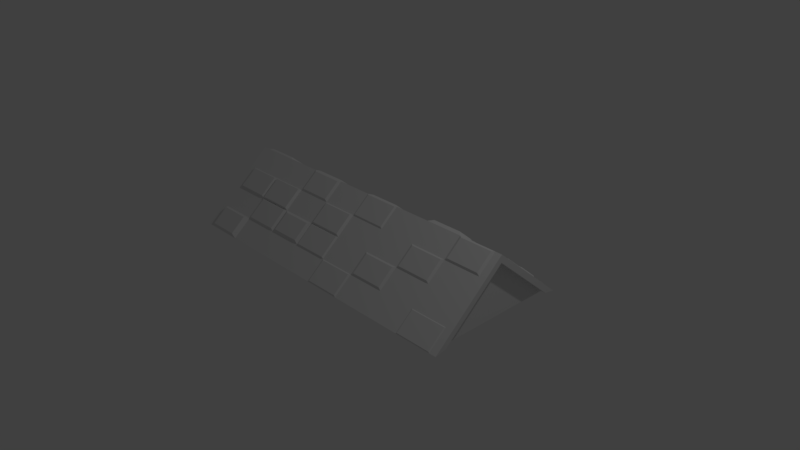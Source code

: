 # Source: Roof.blend  (saved by Blender 2.78.0; exported with 4.5.12 LTS)
import bpy
from mathutils import Matrix  # noqa: F401  (used for matrix-valued properties, if any)

bpy.ops.wm.read_factory_settings(use_empty=True)
scene = bpy.context.scene
scene.name = 'Scene'

# ---- collections
col_collection_1 = bpy.data.collections.new('Collection 1'); scene.collection.children.link(col_collection_1)

# ---- materials (node trees are filled in below, after node groups)
mat_material = bpy.data.materials.new('Material')
mat_material.alpha_threshold = 0.0
mat_material.use_transparent_shadow = False
mat_material.roughness = 0.5
mat_material.line_color = (0.0, 0.0, 0.0, 1.0)

# ---- material node trees

# ---- world
world_world = bpy.data.worlds.new('World'); scene.world = world_world
world_world.color = (0.05088, 0.05088, 0.05088)
world_world.use_sun_shadow = False
world_world.sun_shadow_jitter_overblur = 0.0
world_world.cycles.sampling_method = 'MANUAL'

# ---- cameras
cam_camera = bpy.data.cameras.new('Camera')
cam_camera.clip_end = 100.0
cam_camera.lens = 35.0
cam_camera.sensor_width = 32.0
cam_camera.sensor_height = 18.0
cam_camera.ortho_scale = 7.314
cam_camera.dof.focus_distance = 0.0
cam_camera.dof.aperture_fstop = 128.0

# ---- lights
light_lamp = bpy.data.lights.new('Lamp', 'POINT')
light_lamp.transmission_factor = 0.0
light_lamp.cutoff_distance = 30.0
light_lamp.energy = 100.0
light_lamp.shadow_buffer_clip_start = 1.001
light_lamp.shadow_soft_size = 0.1
light_lamp.shadow_maximum_resolution = 0.006
light_lamp.use_absolute_resolution = True

# ---- meshes
me_cube = bpy.data.meshes.new('Cube')
me_cube.from_pydata([(2.088, 1.0, -0.01048), (2.088, -1.0, -0.01048), (-2.088, -1.0, -0.01048), (-2.088, 1.0, -0.01048), (2.088, -5.364e-07, 0.8478), (-2.088, 1.788e-07, 0.8478), (4.768e-07, 1.0, -0.01048), (2.088, 0.5, 0.4187), (-2.384e-07, -1.0, -0.01048), (-2.088, -0.5, 0.4187), (-2.088, 0.5, 0.4187), (2.088, -0.5, 0.4187), (-2.384e-07, -1.788e-07, 0.8478), (0.0, 0.5, 0.4187), (-2.384e-07, -0.5, 0.4187), (-1.044, 1.0, -0.01048), (2.088, 0.25, 0.6333), (-1.044, -1.0, -0.01048), (-2.088, -0.25, 0.6333), (-2.088, 0.25, 0.6333), (2.088, -0.25, 0.6333), (-1.044, 0.0, 0.8478), (1.044, 1.0, -0.01048), (2.088, 0.75, 0.2041), (1.044, -1.0, -0.01048), (-2.088, -0.75, 0.2041), (-2.088, 0.75, 0.2041), (2.088, -0.75, 0.2041), (1.044, -3.576e-07, 0.8478), (-1.044, 0.5, 0.4187), (1.044, 0.5, 0.4187), (-1.192e-07, 0.25, 0.6333), (2.384e-07, 0.75, 0.2041), (-1.044, -0.5, 0.4187), (1.044, -0.5, 0.4187), (-2.384e-07, -0.75, 0.2041), (-2.384e-07, -0.25, 0.6333), (1.044, -0.25, 0.6333), (1.044, -0.75, 0.2041), (-1.044, -0.75, 0.2041), (1.044, 0.75, 0.2041), (1.044, 0.25, 0.6333), (-1.044, 0.25, 0.6333), (-1.044, 0.75, 0.2041), (-1.044, -0.25, 0.6333), (-1.566, 1.0, -0.01048), (-1.566, -1.0, -0.01048), (-1.566, 8.941e-08, 0.8478), (-1.566, 0.5, 0.4187), (-1.566, -0.5, 0.4187), (-1.566, -0.75, 0.2041), (-1.566, 0.25, 0.6333), (-1.566, 0.75, 0.2041), (-1.566, -0.25, 0.6333), (-0.522, 1.0, -0.01048), (-0.522, -1.0, -0.01048), (-0.522, -8.941e-08, 0.8478), (-0.522, 0.5, 0.4187), (-0.522, -0.5, 0.4187), (-0.522, -0.75, 0.2041), (-0.522, 0.25, 0.6333), (-0.522, 0.75, 0.2041), (-0.522, -0.25, 0.6333), (0.522, 1.0, -0.01048), (0.522, -1.0, -0.01048), (0.522, -2.682e-07, 0.8478), (0.522, 0.5, 0.4187), (0.522, -0.5, 0.4187), (0.522, -0.25, 0.6333), (0.522, -0.75, 0.2041), (0.522, 0.75, 0.2041), (0.522, 0.25, 0.6333), (1.566, 1.0, -0.01048), (1.566, -1.0, -0.01048), (1.566, -4.47e-07, 0.8478), (1.566, 0.5, 0.4187), (1.566, -0.5, 0.4187), (1.566, -0.25, 0.6333), (1.566, -0.75, 0.2041), (1.566, 0.75, 0.2041), (1.566, 0.25, 0.6333), (2.016, 0.8582, 0.07673), (2.016, -0.8582, 0.07673), (-1.512, 0.8582, 0.07673), (-2.016, 0.8582, 0.07673), (-1.512, -0.8582, 0.07673), (-2.016, -0.8582, 0.07673), (0.5039, 0.8582, 0.07673), (4.681e-07, 0.8582, 0.07673), (0.5039, -0.8582, 0.07673), (-2.225e-07, -0.8582, 0.07673), (-0.5039, 0.8582, 0.07673), (-1.008, 0.8582, 0.07673), (-0.5039, -0.8582, 0.07673), (-1.008, -0.8582, 0.07673), (1.512, 0.8582, 0.07673), (1.008, 0.8582, 0.07673), (1.512, -0.8582, 0.07673), (1.008, -0.8582, 0.07673), (2.072, -0.9978, 0.001965), (2.072, -0.7626, 0.2038), (1.581, -0.9978, 0.001965), (1.581, -0.7626, 0.2038), (1.532, -0.4954, 0.4457), (1.077, -0.4954, 0.4457), (1.532, -0.2774, 0.6328), (1.077, -0.2774, 0.6328), (1.006, -0.5297, 0.4163), (1.006, -0.7432, 0.2331), (0.5601, -0.5297, 0.4163), (0.5601, -0.7432, 0.2331), (0.4984, -0.02059, 0.849), (0.02355, -0.02059, 0.849), (0.02355, -0.248, 0.6538), (0.4984, -0.248, 0.6538), (0.4981, -0.9973, 0.009469), (0.02388, -0.9973, 0.009469), (0.02388, -0.7701, 0.2044), (0.4981, -0.7701, 0.2044), (-0.03003, -0.2824, 0.6419), (-0.03003, -0.5036, 0.452), (-0.4919, -0.5036, 0.452), (-0.4919, -0.2824, 0.6419), (-0.02097, -0.5213, 0.4232), (-0.02097, -0.7512, 0.2258), (-0.501, -0.5213, 0.4232), (-0.501, -0.7512, 0.2258), (-0.5599, -0.03064, 0.8468), (-1.006, -0.03064, 0.8468), (-0.5599, -0.2443, 0.6634), (-1.006, -0.2443, 0.6634), (-0.5733, -0.5435, 0.4196), (-0.9926, -0.5435, 0.4196), (-0.5733, -0.7443, 0.2472), (-0.9926, -0.7443, 0.2472), (2.053, -0.2452, 0.6613), (2.053, -0.02844, 0.8474), (1.601, -0.02844, 0.8474), (1.601, -0.2452, 0.6613), (-1.07, -0.283, 0.6465), (-1.07, -0.5081, 0.4533), (-1.54, -0.5081, 0.4533), (-1.54, -0.283, 0.6465), (-1.075, -0.5295, 0.423), (-1.075, -0.7498, 0.2339), (-1.535, -0.5295, 0.423), (-1.535, -0.7498, 0.2339), (-1.614, -1.012, 0.05005), (-2.04, -1.012, 0.05005), (-2.04, -0.808, 0.225), (-1.614, -0.808, 0.225), (-1.596, -0.5047, 0.4537), (-2.057, -0.5047, 0.4537), (-2.057, -0.2839, 0.6432), (-1.596, -0.2839, 0.6432), (-2.038, 0.2443, 0.6751), (-2.038, 0.04225, 0.8486), (-1.616, 0.04225, 0.8486), (-1.616, 0.2443, 0.6751), (-1.089, 0.7438, 0.2408), (-1.089, 0.5372, 0.4181), (-1.521, 0.5372, 0.4181), (-1.521, 0.7438, 0.2408), (-1.613, 0.9937, 0.02784), (-2.041, 0.9937, 0.02784), (-2.041, 0.7888, 0.2037), (-1.613, 0.7888, 0.2037), (-0.5697, 0.03532, 0.8427), (-0.9962, 0.03532, 0.8427), (-0.5697, 0.2396, 0.6674), (-0.9962, 0.2396, 0.6674), (-0.5985, 0.4841, 0.4744), (-0.9674, 0.4841, 0.4744), (-0.5985, 0.3075, 0.626), (-0.9674, 0.3075, 0.626), (-0.05726, 0.9922, 0.0359), (-0.05726, 0.797, 0.2034), (-0.4647, 0.9922, 0.0359), (-0.4647, 0.797, 0.2034), (-0.02939, 0.5012, 0.4485), (-0.02939, 0.2793, 0.639), (-0.4926, 0.5012, 0.4485), (-0.4926, 0.2793, 0.639), (0.4868, 0.5338, 0.424), (0.03516, 0.5338, 0.424), (0.03516, 0.7502, 0.2384), (0.4868, 0.7502, 0.2384), (0.4669, 0.03912, 0.84), (0.05508, 0.03912, 0.84), (0.05508, 0.2364, 0.6707), (0.4669, 0.2364, 0.6707), (0.991, 0.4912, 0.4597), (0.991, 0.2918, 0.6308), (0.5748, 0.4912, 0.4597), (0.5748, 0.2918, 0.6308), (0.9958, 0.9939, 0.02896), (0.9958, 0.7899, 0.204), (0.57, 0.9939, 0.02896), (0.57, 0.7899, 0.204), (1.508, 0.05654, 0.858), (1.101, 0.05654, 0.858), (1.508, 0.2515, 0.6907), (1.101, 0.2515, 0.6907), (1.522, 0.5059, 0.4681), (1.088, 0.5059, 0.4681), (1.522, 0.2979, 0.6465), (1.088, 0.2979, 0.6465), (2.037, 0.9911, 0.02815), (2.037, 0.7895, 0.2011), (1.616, 0.9911, 0.02815), (1.616, 0.7895, 0.2011), (2.047, 0.4957, 0.4536), (2.047, 0.2851, 0.6343), (1.607, 0.4957, 0.4536), (1.607, 0.2851, 0.6343), (2.058, 0.7554, 0.2396), (2.058, 0.5343, 0.4294), (1.596, 0.5343, 0.4294), (1.596, 0.7554, 0.2396), (2.088, 0.8486, 0.01553), (2.088, -0.8486, 0.01553), (2.088, 0.2121, 0.5618), (2.088, -4.933e-07, 0.7439), (-2.088, -0.8486, 0.01553), (-2.088, 0.8486, 0.01553), (-2.088, -0.2121, 0.5618), (-2.088, 1.908e-07, 0.7439), (-2.088, 0.2121, 0.5618), (2.088, -0.2121, 0.5618), (2.088, 0.6364, 0.1976), (2.088, 0.4243, 0.3797), (-2.088, -0.6364, 0.1976), (-2.088, -0.4243, 0.3797), (-2.088, 0.6364, 0.1976), (-2.088, 0.4243, 0.3797), (2.088, -0.6364, 0.1976), (2.088, -0.4243, 0.3797), (2.184, 0.25, 0.6333), (2.184, -5.364e-07, 0.8478), (-2.184, -0.25, 0.6333), (-2.184, 2.125e-07, 0.8478), (-2.184, 0.25, 0.6333), (2.184, -0.25, 0.6333), (2.184, 0.75, 0.2041), (2.184, 0.5, 0.4187), (-2.184, -0.75, 0.2041), (-2.184, -0.5, 0.4187), (-2.184, 0.75, 0.2041), (-2.184, 0.5, 0.4187), (2.184, -0.75, 0.2041), (2.184, -0.5, 0.4187), (2.184, 1.0, -0.01048), (-2.184, -1.0, -0.01048), (-2.184, 1.0, -0.01048), (2.184, -1.0, -0.01048), (2.184, 0.2121, 0.5618), (2.184, -4.933e-07, 0.7439), (-2.184, -0.2121, 0.5618), (-2.184, 2.246e-07, 0.7439), (-2.184, 0.2121, 0.5618), (2.184, -0.2121, 0.5618), (2.184, 0.6364, 0.1976), (2.184, 0.4243, 0.3797), (-2.184, -0.6364, 0.1976), (-2.184, -0.4243, 0.3797), (-2.184, 0.6364, 0.1976), (-2.184, 0.4243, 0.3797), (2.184, -0.6364, 0.1976), (2.184, -0.4243, 0.3797), (2.184, 0.8486, 0.01553), (-2.184, -0.8486, 0.01553), (-2.184, 0.8486, 0.01553), (2.184, -0.8486, 0.01553)], [], [(231, 223, 270, 263), (67, 68, 36, 14), (53, 47, 5, 18), (3, 2, 223, 224), (45, 3, 164, 163), (51, 48, 10, 19), (71, 66, 13, 31), (70, 63, 6, 32), (77, 74, 28, 37), (50, 49, 9, 25), (69, 67, 14, 35), (12, 36, 113, 112), (77, 37, 106, 105), (35, 8, 116, 117), (81, 82, 97, 98, 89, 90, 93, 94, 85, 86, 84, 83, 92, 91, 88, 87, 96, 95), (73, 78, 38, 24), (78, 76, 34, 38), (2, 46, 147, 148), (55, 59, 39, 17), (33, 39, 134, 132), (70, 32, 185, 186), (75, 79, 40, 30), (79, 72, 22, 40), (65, 71, 190, 187), (80, 41, 202, 201), (30, 41, 206, 204), (47, 51, 158, 157), (60, 42, 170, 169), (29, 42, 174, 172), (48, 52, 26, 10), (57, 61, 43, 29), (61, 54, 15, 43), (9, 49, 151, 152), (58, 62, 44, 33), (56, 21, 128, 127), (33, 44, 139, 140), (43, 52, 162, 159), (21, 42, 51, 47), (17, 39, 50, 46), (1, 73, 97, 82), (50, 39, 144, 146), (42, 29, 48, 51), (43, 15, 45, 52), (44, 21, 47, 53), (54, 6, 88, 91), (36, 12, 56, 62), (58, 14, 120, 121), (32, 6, 175, 176), (13, 32, 61, 57), (60, 31, 180, 182), (12, 31, 60, 56), (14, 58, 125, 123), (8, 35, 59, 55), (0, 1, 82, 81), (28, 41, 71, 65), (30, 40, 70, 66), (24, 38, 69, 64), (37, 28, 65, 68), (69, 38, 108, 110), (63, 70, 198, 197), (71, 41, 192, 194), (34, 37, 68, 67), (3, 45, 83, 84), (16, 7, 211, 212), (4, 16, 80, 74), (72, 79, 210, 209), (75, 7, 216, 217), (27, 11, 76, 78), (1, 27, 100, 99), (11, 20, 77, 76), (74, 77, 138, 137), (8, 55, 93, 90), (22, 72, 95, 96), (6, 63, 87, 88), (63, 22, 96, 87), (46, 2, 86, 85), (73, 24, 98, 97), (64, 8, 90, 89), (55, 17, 94, 93), (24, 64, 89, 98), (2, 3, 84, 86), (45, 15, 92, 83), (17, 46, 85, 94), (15, 54, 91, 92), (72, 0, 81, 95), (99, 100, 102, 101), (73, 1, 99, 101), (27, 78, 102, 100), (78, 73, 101, 102), (103, 105, 106, 104), (34, 76, 103, 104), (37, 34, 104, 106), (76, 77, 105, 103), (108, 107, 109, 110), (34, 67, 109, 107), (38, 34, 107, 108), (67, 69, 110, 109), (114, 111, 112, 113), (68, 65, 111, 114), (65, 12, 112, 111), (36, 68, 114, 113), (115, 118, 117, 116), (69, 35, 117, 118), (8, 64, 115, 116), (64, 69, 118, 115), (120, 119, 122, 121), (62, 58, 121, 122), (14, 36, 119, 120), (36, 62, 122, 119), (124, 123, 125, 126), (59, 35, 124, 126), (58, 59, 126, 125), (35, 14, 123, 124), (129, 127, 128, 130), (21, 44, 130, 128), (44, 62, 129, 130), (62, 56, 127, 129), (133, 131, 132, 134), (59, 58, 131, 133), (39, 59, 133, 134), (58, 33, 132, 131), (135, 136, 137, 138), (4, 74, 137, 136), (20, 4, 136, 135), (77, 20, 135, 138), (140, 139, 142, 141), (53, 49, 141, 142), (44, 53, 142, 139), (49, 33, 140, 141), (144, 143, 145, 146), (49, 50, 146, 145), (39, 33, 143, 144), (33, 49, 145, 143), (147, 150, 149, 148), (25, 2, 148, 149), (50, 25, 149, 150), (46, 50, 150, 147), (151, 154, 153, 152), (49, 53, 154, 151), (53, 18, 153, 154), (18, 9, 152, 153), (157, 158, 155, 156), (5, 47, 157, 156), (19, 5, 156, 155), (51, 19, 155, 158), (160, 159, 162, 161), (29, 43, 159, 160), (48, 29, 160, 161), (52, 48, 161, 162), (166, 163, 164, 165), (52, 45, 163, 166), (26, 52, 166, 165), (3, 26, 165, 164), (167, 169, 170, 168), (56, 60, 169, 167), (21, 56, 167, 168), (42, 21, 168, 170), (173, 171, 172, 174), (42, 60, 173, 174), (60, 57, 171, 173), (57, 29, 172, 171), (176, 175, 177, 178), (6, 54, 177, 175), (61, 32, 176, 178), (54, 61, 178, 177), (180, 179, 181, 182), (13, 57, 181, 179), (57, 60, 182, 181), (31, 13, 179, 180), (183, 186, 185, 184), (32, 13, 184, 185), (13, 66, 183, 184), (66, 70, 186, 183), (187, 190, 189, 188), (12, 65, 187, 188), (31, 12, 188, 189), (71, 31, 189, 190), (192, 191, 193, 194), (41, 30, 191, 192), (66, 71, 194, 193), (30, 66, 193, 191), (196, 195, 197, 198), (40, 22, 195, 196), (22, 63, 197, 195), (70, 40, 196, 198), (199, 201, 202, 200), (28, 74, 199, 200), (74, 80, 201, 199), (41, 28, 200, 202), (205, 203, 204, 206), (80, 75, 203, 205), (41, 80, 205, 206), (75, 30, 204, 203), (208, 207, 209, 210), (23, 0, 207, 208), (0, 72, 209, 207), (79, 23, 208, 210), (212, 211, 213, 214), (7, 75, 213, 211), (75, 80, 214, 213), (80, 16, 212, 214), (216, 215, 218, 217), (7, 23, 215, 216), (79, 75, 217, 218), (23, 79, 218, 215), (223, 231, 232, 225, 226, 227, 234, 233, 224), (219, 229, 230, 221, 222, 228, 236, 235, 220), (222, 221, 255, 256), (2, 25, 245, 252), (229, 219, 269, 261), (4, 20, 242, 238), (1, 220, 272, 254), (236, 228, 260, 268), (5, 19, 241, 240), (0, 23, 243, 251), (234, 227, 259, 266), (18, 5, 240, 239), (225, 232, 264, 257), (1, 0, 219, 220), (221, 230, 262, 255), (20, 11, 250, 242), (235, 236, 268, 267), (16, 4, 238, 237), (252, 245, 263, 270), (245, 246, 264, 263), (246, 239, 257, 264), (239, 240, 258, 257), (247, 253, 271, 265), (248, 247, 265, 266), (241, 248, 266, 259), (240, 241, 259, 258), (249, 254, 272, 267), (250, 249, 267, 268), (242, 250, 268, 260), (238, 242, 260, 256), (237, 238, 256, 255), (251, 243, 261, 269), (243, 244, 262, 261), (244, 237, 255, 262), (26, 3, 253, 247), (224, 233, 265, 271), (27, 1, 254, 249), (226, 225, 257, 258), (23, 7, 244, 243), (220, 235, 267, 272), (227, 226, 258, 259), (223, 2, 252, 270), (228, 222, 256, 260), (7, 16, 237, 244), (219, 0, 251, 269), (25, 9, 246, 245), (3, 224, 271, 253), (230, 229, 261, 262), (10, 26, 247, 248), (9, 18, 239, 246), (232, 231, 263, 264), (11, 27, 249, 250), (19, 10, 248, 241), (233, 234, 266, 265)])
me_cube.materials.append(mat_material)
me_cube.use_remesh_preserve_volume = False
me_cube.use_remesh_preserve_attributes = False
me_cube.use_mirror_vertex_groups = False
me_cube.update()

# ---- objects
ob_cube = bpy.data.objects.new('Cube', me_cube)
ob_lamp = bpy.data.objects.new('Lamp', light_lamp)
ob_camera = bpy.data.objects.new('Camera', cam_camera)

# ---- transforms, parenting, visibility, modifiers, constraints
ob_cube.location = (0.0, 0.0, 0.0)
ob_cube.lock_rotations_4d = False
ob_cube.empty_display_type = 'ARROWS'
ob_cube.lineart.crease_threshold = 0.0
ob_lamp.location = (4.076, 1.005, 5.904)
ob_lamp.rotation_euler = (0.6503, 0.05522, 1.866)
ob_lamp.lock_rotations_4d = False
ob_lamp.empty_display_type = 'ARROWS'
ob_lamp.color = (0.0, 0.0, 0.0, 0.0)
ob_lamp.lineart.crease_threshold = 0.0
ob_camera.location = (7.481, -6.508, 5.344)
ob_camera.rotation_euler = (1.109, 0.0, 0.8149)
ob_camera.lock_rotations_4d = False
ob_camera.empty_display_type = 'ARROWS'
ob_camera.color = (0.0, 0.0, 0.0, 0.0)
ob_camera.display_type = 'WIRE'
ob_camera.lineart.crease_threshold = 0.0

# ---- collection membership
col_collection_1.objects.link(ob_cube)
col_collection_1.objects.link(ob_lamp)
col_collection_1.objects.link(ob_camera)

# ---- scene / render settings (as saved in the file)
scene.camera = ob_camera
scene.frame_start = 1; scene.frame_end = 250; scene.frame_set(1)
scene.render.engine = 'BLENDER_EEVEE_NEXT'
scene.render.resolution_percentage = 50
scene.render.dither_intensity = 0.0
scene.cycles.use_denoising = False
scene.cycles.samples = 128
scene.cycles.sampling_pattern = 'TABULATED_SOBOL'
scene.cycles.light_sampling_threshold = 0.0
scene.cycles.use_adaptive_sampling = False
scene.cycles.use_light_tree = False
scene.cycles.blur_glossy = 0.0
scene.cycles.sample_clamp_indirect = 0.0
scene.view_settings.view_transform = 'Standard'
bpy.context.view_layer.update()

